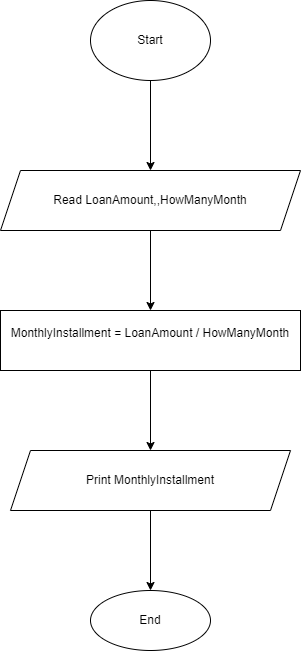

The diagram above was exported from draw.io. Its source (the exported page's mxGraphModel, read from the mxfile embedded in the PNG):
<mxGraphModel dx="868" dy="450" grid="1" gridSize="10" guides="1" tooltips="1" connect="1" arrows="1" fold="1" page="1" pageScale="1" pageWidth="827" pageHeight="1169" math="0" shadow="0">
  <root>
    <mxCell id="0" />
    <mxCell id="1" parent="0" />
    <mxCell id="sk9222Y8EO71CaYzQC0o-3" value="" style="edgeStyle=orthogonalEdgeStyle;rounded=0;orthogonalLoop=1;jettySize=auto;html=1;" edge="1" parent="1" source="sk9222Y8EO71CaYzQC0o-1" target="sk9222Y8EO71CaYzQC0o-2">
      <mxGeometry relative="1" as="geometry" />
    </mxCell>
    <mxCell id="sk9222Y8EO71CaYzQC0o-1" value="Start" style="ellipse;whiteSpace=wrap;html=1;" vertex="1" parent="1">
      <mxGeometry x="370" y="40" width="120" height="80" as="geometry" />
    </mxCell>
    <mxCell id="sk9222Y8EO71CaYzQC0o-5" value="" style="edgeStyle=orthogonalEdgeStyle;rounded=0;orthogonalLoop=1;jettySize=auto;html=1;" edge="1" parent="1" source="sk9222Y8EO71CaYzQC0o-2" target="sk9222Y8EO71CaYzQC0o-4">
      <mxGeometry relative="1" as="geometry" />
    </mxCell>
    <mxCell id="sk9222Y8EO71CaYzQC0o-2" value="Read LoanAmount,,HowManyMonth" style="shape=parallelogram;perimeter=parallelogramPerimeter;whiteSpace=wrap;html=1;fixedSize=1;" vertex="1" parent="1">
      <mxGeometry x="280" y="210" width="300" height="60" as="geometry" />
    </mxCell>
    <mxCell id="sk9222Y8EO71CaYzQC0o-7" value="" style="edgeStyle=orthogonalEdgeStyle;rounded=0;orthogonalLoop=1;jettySize=auto;html=1;" edge="1" parent="1" source="sk9222Y8EO71CaYzQC0o-4" target="sk9222Y8EO71CaYzQC0o-6">
      <mxGeometry relative="1" as="geometry" />
    </mxCell>
    <mxCell id="sk9222Y8EO71CaYzQC0o-4" value="MonthlyInstallment = LoanAmount / HowManyMonth&lt;br&gt;&amp;nbsp;" style="whiteSpace=wrap;html=1;" vertex="1" parent="1">
      <mxGeometry x="280" y="350" width="300" height="60" as="geometry" />
    </mxCell>
    <mxCell id="sk9222Y8EO71CaYzQC0o-9" value="" style="edgeStyle=orthogonalEdgeStyle;rounded=0;orthogonalLoop=1;jettySize=auto;html=1;" edge="1" parent="1" source="sk9222Y8EO71CaYzQC0o-6" target="sk9222Y8EO71CaYzQC0o-8">
      <mxGeometry relative="1" as="geometry" />
    </mxCell>
    <mxCell id="sk9222Y8EO71CaYzQC0o-6" value="Print MonthlyInstallment" style="shape=parallelogram;perimeter=parallelogramPerimeter;whiteSpace=wrap;html=1;fixedSize=1;" vertex="1" parent="1">
      <mxGeometry x="290" y="490" width="280" height="60" as="geometry" />
    </mxCell>
    <mxCell id="sk9222Y8EO71CaYzQC0o-8" value="End" style="ellipse;whiteSpace=wrap;html=1;" vertex="1" parent="1">
      <mxGeometry x="370" y="630" width="120" height="60" as="geometry" />
    </mxCell>
  </root>
</mxGraphModel>